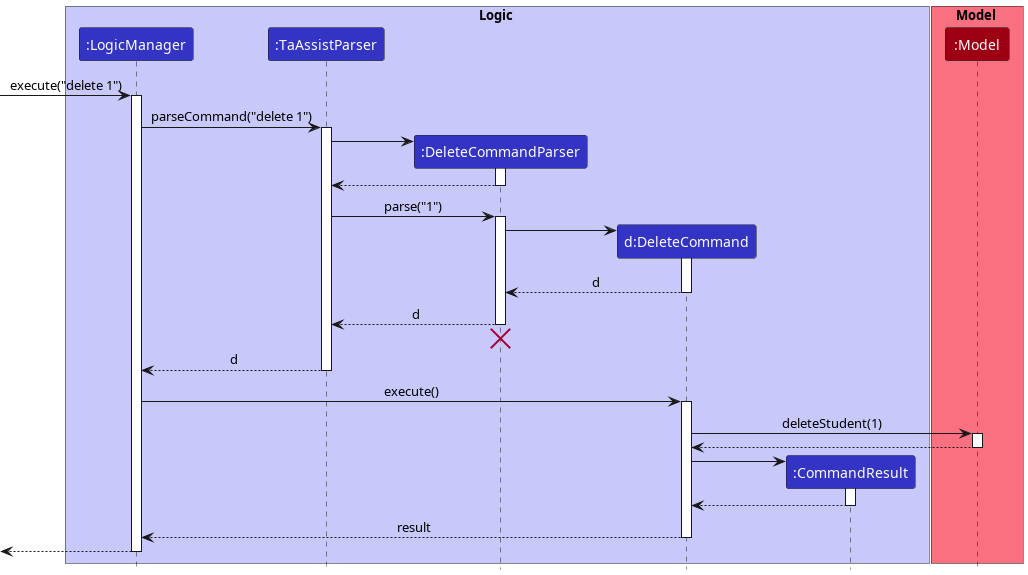

The diagram above was rendered by PlantUML. Its source (embedded in the PNG):
@startuml
!include style.puml

box Logic LOGIC_COLOR_T1
participant ":LogicManager" as LogicManager LOGIC_COLOR
participant ":TaAssistParser" as TaAssistParser LOGIC_COLOR
participant ":DeleteCommandParser" as DeleteCommandParser LOGIC_COLOR
participant "d:DeleteCommand" as DeleteCommand LOGIC_COLOR
participant ":CommandResult" as CommandResult LOGIC_COLOR
end box

box Model MODEL_COLOR_T1
participant ":Model" as Model MODEL_COLOR
end box

[-> LogicManager : execute("delete 1")
activate LogicManager

LogicManager -> TaAssistParser : parseCommand("delete 1")
activate TaAssistParser

create DeleteCommandParser
TaAssistParser -> DeleteCommandParser
activate DeleteCommandParser

DeleteCommandParser --> TaAssistParser
deactivate DeleteCommandParser

TaAssistParser -> DeleteCommandParser : parse("1")
activate DeleteCommandParser

create DeleteCommand
DeleteCommandParser -> DeleteCommand
activate DeleteCommand

DeleteCommand --> DeleteCommandParser : d
deactivate DeleteCommand

DeleteCommandParser --> TaAssistParser : d
deactivate DeleteCommandParser
'Hidden arrow to position the destroy marker below the end of the activation bar.
DeleteCommandParser -[hidden]-> TaAssistParser
destroy DeleteCommandParser

TaAssistParser --> LogicManager : d
deactivate TaAssistParser

LogicManager -> DeleteCommand : execute()
activate DeleteCommand

DeleteCommand -> Model : deleteStudent(1)
activate Model

Model --> DeleteCommand
deactivate Model

create CommandResult
DeleteCommand -> CommandResult
activate CommandResult

CommandResult --> DeleteCommand
deactivate CommandResult

DeleteCommand --> LogicManager : result
deactivate DeleteCommand

[<--LogicManager
deactivate LogicManager
@enduml